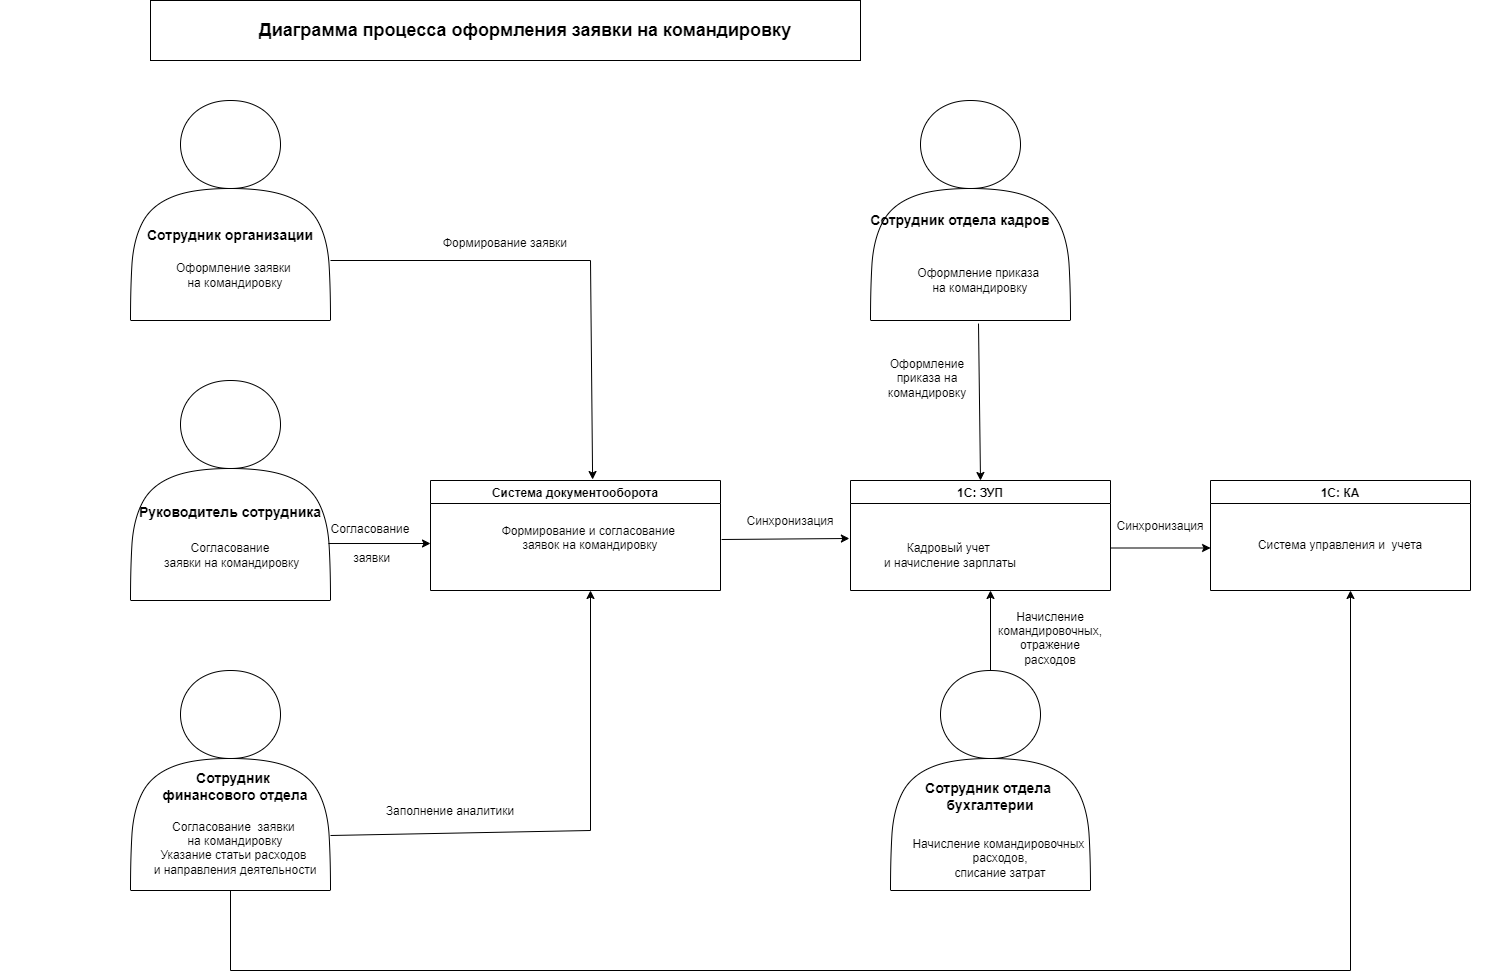

The diagram above was exported from draw.io. Its source (the exported page's mxGraphModel, read from the mxfile embedded in the PNG):
<mxGraphModel dx="2501" dy="783" grid="1" gridSize="10" guides="1" tooltips="1" connect="1" arrows="1" fold="1" page="1" pageScale="1" pageWidth="827" pageHeight="1169" math="0" shadow="0">
  <root>
    <mxCell id="0" />
    <mxCell id="1" parent="0" />
    <mxCell id="uFmxN6xGtftXsL2eB9kl-2" value="" style="rounded=0;whiteSpace=wrap;html=1;" parent="1" vertex="1">
      <mxGeometry x="80" y="30" width="710" height="60" as="geometry" />
    </mxCell>
    <mxCell id="uFmxN6xGtftXsL2eB9kl-3" value="Диаграмма процесса оформления заявки на командировку" style="text;html=1;align=center;verticalAlign=middle;whiteSpace=wrap;rounded=0;fontStyle=1;horizontal=1;fontSize=18;" parent="1" vertex="1">
      <mxGeometry x="130" y="45" width="650" height="30" as="geometry" />
    </mxCell>
    <mxCell id="wpBu9LiAd3_NSAH73SUk-11" value="" style="shape=actor;whiteSpace=wrap;html=1;" parent="1" vertex="1">
      <mxGeometry x="60" y="130" width="200" height="220" as="geometry" />
    </mxCell>
    <mxCell id="wpBu9LiAd3_NSAH73SUk-2" value="Сотрудник организации" style="text;html=1;align=center;verticalAlign=middle;whiteSpace=wrap;rounded=0;fontStyle=1;fontSize=14;" parent="1" vertex="1">
      <mxGeometry y="250" width="320" height="30" as="geometry" />
    </mxCell>
    <mxCell id="uFmxN6xGtftXsL2eB9kl-7" value="Оформление заявки&amp;nbsp;&lt;div&gt;на командировку&lt;/div&gt;" style="text;html=1;align=center;verticalAlign=middle;whiteSpace=wrap;rounded=0;" parent="1" vertex="1">
      <mxGeometry x="5" y="290" width="320" height="30" as="geometry" />
    </mxCell>
    <mxCell id="wpBu9LiAd3_NSAH73SUk-12" value="" style="shape=actor;whiteSpace=wrap;html=1;" parent="1" vertex="1">
      <mxGeometry x="60" y="410" width="200" height="220" as="geometry" />
    </mxCell>
    <mxCell id="wpBu9LiAd3_NSAH73SUk-9" value="Руководитель сотрудника&lt;div&gt;&lt;br&gt;&lt;/div&gt;" style="text;html=1;align=center;verticalAlign=middle;whiteSpace=wrap;rounded=0;fontStyle=1;fontSize=14;" parent="1" vertex="1">
      <mxGeometry y="535" width="320" height="30" as="geometry" />
    </mxCell>
    <mxCell id="wpBu9LiAd3_NSAH73SUk-6" value="Согласование&lt;div&gt;&amp;nbsp;заявки на командировку&lt;/div&gt;" style="text;html=1;align=center;verticalAlign=middle;whiteSpace=wrap;rounded=0;" parent="1" vertex="1">
      <mxGeometry x="-30" y="570" width="380" height="30" as="geometry" />
    </mxCell>
    <mxCell id="wpBu9LiAd3_NSAH73SUk-14" value="" style="shape=actor;whiteSpace=wrap;html=1;" parent="1" vertex="1">
      <mxGeometry x="800" y="130" width="200" height="220" as="geometry" />
    </mxCell>
    <mxCell id="wpBu9LiAd3_NSAH73SUk-4" value="Сотрудник отдела кадров" style="text;html=1;align=center;verticalAlign=middle;whiteSpace=wrap;rounded=0;fontStyle=1;fontSize=14;" parent="1" vertex="1">
      <mxGeometry x="730" y="235" width="320" height="30" as="geometry" />
    </mxCell>
    <mxCell id="uFmxN6xGtftXsL2eB9kl-8" value="Оформление приказа&amp;nbsp;&lt;div&gt;на командировку&lt;/div&gt;" style="text;html=1;align=center;verticalAlign=middle;whiteSpace=wrap;rounded=0;" parent="1" vertex="1">
      <mxGeometry x="750" y="295" width="320" height="30" as="geometry" />
    </mxCell>
    <mxCell id="wpBu9LiAd3_NSAH73SUk-15" value="" style="shape=actor;whiteSpace=wrap;html=1;" parent="1" vertex="1">
      <mxGeometry x="60" y="700" width="200" height="220" as="geometry" />
    </mxCell>
    <mxCell id="wpBu9LiAd3_NSAH73SUk-8" value="Согласование&amp;nbsp;&lt;span style=&quot;background-color: initial;&quot;&gt;&amp;nbsp;заявки&amp;nbsp;&lt;/span&gt;&lt;div&gt;&lt;span style=&quot;background-color: initial;&quot;&gt;на командировку&lt;/span&gt;&lt;div&gt;&lt;span style=&quot;background-color: initial;&quot;&gt;Указание статьи расходов&amp;nbsp;&lt;/span&gt;&lt;/div&gt;&lt;div&gt;&lt;span style=&quot;background-color: initial;&quot;&gt;и направления деятельности&lt;/span&gt;&lt;/div&gt;&lt;div&gt;&lt;span style=&quot;background-color: initial;&quot;&gt;&lt;br&gt;&lt;/span&gt;&lt;/div&gt;&lt;/div&gt;" style="text;html=1;align=center;verticalAlign=middle;whiteSpace=wrap;rounded=0;" parent="1" vertex="1">
      <mxGeometry x="-70" y="870" width="470" height="30" as="geometry" />
    </mxCell>
    <mxCell id="wpBu9LiAd3_NSAH73SUk-7" value="Сотрудник&amp;nbsp;&lt;div&gt;финансового отдела&lt;div&gt;&lt;br&gt;&lt;/div&gt;&lt;/div&gt;" style="text;html=1;align=center;verticalAlign=middle;whiteSpace=wrap;rounded=0;fontStyle=1;fontSize=14;" parent="1" vertex="1">
      <mxGeometry x="5" y="810" width="320" height="30" as="geometry" />
    </mxCell>
    <mxCell id="wpBu9LiAd3_NSAH73SUk-16" value="" style="shape=actor;whiteSpace=wrap;html=1;" parent="1" vertex="1">
      <mxGeometry x="820" y="700" width="200" height="220" as="geometry" />
    </mxCell>
    <mxCell id="wpBu9LiAd3_NSAH73SUk-17" value="Сотрудник отдела&amp;nbsp;&lt;div&gt;бухгалтерии&lt;div&gt;&lt;br&gt;&lt;/div&gt;&lt;/div&gt;" style="text;html=1;align=center;verticalAlign=middle;whiteSpace=wrap;rounded=0;fontStyle=1;fontSize=14;" parent="1" vertex="1">
      <mxGeometry x="760" y="820" width="320" height="30" as="geometry" />
    </mxCell>
    <mxCell id="wpBu9LiAd3_NSAH73SUk-18" value="Начисление командировочных&amp;nbsp;&lt;div&gt;расходов,&lt;br&gt;&lt;div&gt;списание затрат&lt;/div&gt;&lt;div&gt;&lt;br&gt;&lt;/div&gt;&lt;/div&gt;" style="text;html=1;align=center;verticalAlign=middle;whiteSpace=wrap;rounded=0;" parent="1" vertex="1">
      <mxGeometry x="740" y="880" width="380" height="30" as="geometry" />
    </mxCell>
    <mxCell id="wpBu9LiAd3_NSAH73SUk-19" value="1С: ЗУП" style="swimlane;" parent="1" vertex="1">
      <mxGeometry x="780" y="510" width="260" height="110" as="geometry" />
    </mxCell>
    <mxCell id="wpBu9LiAd3_NSAH73SUk-20" value="&lt;div&gt;&lt;div&gt;Кадровый учет&amp;nbsp;&lt;/div&gt;&lt;div&gt;и начисление зарплаты&lt;/div&gt;&lt;/div&gt;" style="text;html=1;align=center;verticalAlign=middle;whiteSpace=wrap;rounded=0;" parent="wpBu9LiAd3_NSAH73SUk-19" vertex="1">
      <mxGeometry x="-60" y="60" width="320" height="30" as="geometry" />
    </mxCell>
    <mxCell id="wpBu9LiAd3_NSAH73SUk-21" value="Система документооборота" style="swimlane;" parent="1" vertex="1">
      <mxGeometry x="360" y="510" width="290" height="110" as="geometry" />
    </mxCell>
    <mxCell id="wpBu9LiAd3_NSAH73SUk-22" value="&lt;div&gt;&lt;div&gt;Формирование и согласование&amp;nbsp;&lt;/div&gt;&lt;div&gt;заявок на командировку&lt;/div&gt;&lt;/div&gt;&lt;div&gt;&lt;br&gt;&lt;/div&gt;" style="text;html=1;align=center;verticalAlign=middle;whiteSpace=wrap;rounded=0;" parent="wpBu9LiAd3_NSAH73SUk-21" vertex="1">
      <mxGeometry x="-30" y="50" width="380" height="30" as="geometry" />
    </mxCell>
    <mxCell id="wpBu9LiAd3_NSAH73SUk-28" value="1С: КА" style="swimlane;" parent="1" vertex="1">
      <mxGeometry x="1140" y="510" width="260" height="110" as="geometry" />
    </mxCell>
    <mxCell id="wpBu9LiAd3_NSAH73SUk-29" value="&lt;div&gt;Система управления и&amp;nbsp; учета&lt;/div&gt;" style="text;html=1;align=center;verticalAlign=middle;whiteSpace=wrap;rounded=0;" parent="wpBu9LiAd3_NSAH73SUk-28" vertex="1">
      <mxGeometry x="-30" y="50" width="320" height="30" as="geometry" />
    </mxCell>
    <mxCell id="wpBu9LiAd3_NSAH73SUk-41" value="" style="endArrow=classic;html=1;rounded=0;exitX=1;exitY=0.682;exitDx=0;exitDy=0;exitPerimeter=0;entryX=0.559;entryY=-0.009;entryDx=0;entryDy=0;entryPerimeter=0;" parent="1" target="wpBu9LiAd3_NSAH73SUk-21" edge="1">
      <mxGeometry relative="1" as="geometry">
        <mxPoint x="260" y="289.99999999999994" as="sourcePoint" />
        <mxPoint x="770" y="519.96" as="targetPoint" />
        <Array as="points">
          <mxPoint x="520" y="290" />
        </Array>
      </mxGeometry>
    </mxCell>
    <mxCell id="wpBu9LiAd3_NSAH73SUk-47" value="" style="endArrow=classic;html=1;rounded=0;exitX=0.806;exitY=1.267;exitDx=0;exitDy=0;exitPerimeter=0;" parent="1" source="wpBu9LiAd3_NSAH73SUk-9" edge="1">
      <mxGeometry width="50" height="50" relative="1" as="geometry">
        <mxPoint x="690" y="530" as="sourcePoint" />
        <mxPoint x="360" y="573" as="targetPoint" />
      </mxGeometry>
    </mxCell>
    <mxCell id="wpBu9LiAd3_NSAH73SUk-48" value="" style="endArrow=classic;html=1;rounded=0;exitX=1;exitY=0.75;exitDx=0;exitDy=0;" parent="1" source="wpBu9LiAd3_NSAH73SUk-15" edge="1">
      <mxGeometry width="50" height="50" relative="1" as="geometry">
        <mxPoint x="690" y="530" as="sourcePoint" />
        <mxPoint x="520" y="620" as="targetPoint" />
        <Array as="points">
          <mxPoint x="520" y="860" />
        </Array>
      </mxGeometry>
    </mxCell>
    <mxCell id="wpBu9LiAd3_NSAH73SUk-49" value="" style="endArrow=classic;html=1;rounded=0;exitX=0.845;exitY=0.3;exitDx=0;exitDy=0;exitPerimeter=0;entryX=0.184;entryY=-0.067;entryDx=0;entryDy=0;entryPerimeter=0;" parent="1" source="wpBu9LiAd3_NSAH73SUk-22" target="wpBu9LiAd3_NSAH73SUk-20" edge="1">
      <mxGeometry width="50" height="50" relative="1" as="geometry">
        <mxPoint x="800" y="430" as="sourcePoint" />
        <mxPoint x="850" y="380" as="targetPoint" />
      </mxGeometry>
    </mxCell>
    <mxCell id="wpBu9LiAd3_NSAH73SUk-50" value="" style="endArrow=classic;html=1;rounded=0;exitX=0.54;exitY=1.014;exitDx=0;exitDy=0;exitPerimeter=0;entryX=0.5;entryY=0;entryDx=0;entryDy=0;" parent="1" source="wpBu9LiAd3_NSAH73SUk-14" target="wpBu9LiAd3_NSAH73SUk-19" edge="1">
      <mxGeometry width="50" height="50" relative="1" as="geometry">
        <mxPoint x="800" y="430" as="sourcePoint" />
        <mxPoint x="850" y="380" as="targetPoint" />
      </mxGeometry>
    </mxCell>
    <mxCell id="wpBu9LiAd3_NSAH73SUk-51" value="" style="endArrow=classic;html=1;rounded=0;exitX=0.5;exitY=0;exitDx=0;exitDy=0;" parent="1" source="wpBu9LiAd3_NSAH73SUk-16" edge="1">
      <mxGeometry width="50" height="50" relative="1" as="geometry">
        <mxPoint x="800" y="430" as="sourcePoint" />
        <mxPoint x="920" y="620" as="targetPoint" />
      </mxGeometry>
    </mxCell>
    <mxCell id="wpBu9LiAd3_NSAH73SUk-53" value="" style="endArrow=classic;html=1;rounded=0;exitX=1;exitY=0.25;exitDx=0;exitDy=0;entryX=0.094;entryY=0.583;entryDx=0;entryDy=0;entryPerimeter=0;" parent="1" source="wpBu9LiAd3_NSAH73SUk-20" target="wpBu9LiAd3_NSAH73SUk-29" edge="1">
      <mxGeometry width="50" height="50" relative="1" as="geometry">
        <mxPoint x="800" y="630" as="sourcePoint" />
        <mxPoint x="850" y="580" as="targetPoint" />
      </mxGeometry>
    </mxCell>
    <mxCell id="wpBu9LiAd3_NSAH73SUk-56" value="" style="endArrow=classic;html=1;rounded=0;exitX=0.5;exitY=1;exitDx=0;exitDy=0;" parent="1" source="wpBu9LiAd3_NSAH73SUk-15" edge="1">
      <mxGeometry width="50" height="50" relative="1" as="geometry">
        <mxPoint x="800" y="760" as="sourcePoint" />
        <mxPoint x="1280" y="620" as="targetPoint" />
        <Array as="points">
          <mxPoint x="160" y="1000" />
          <mxPoint x="1280" y="1000" />
        </Array>
      </mxGeometry>
    </mxCell>
    <mxCell id="wpBu9LiAd3_NSAH73SUk-57" value="Формирование заявки&lt;div&gt;&lt;br&gt;&lt;/div&gt;" style="text;html=1;align=center;verticalAlign=middle;whiteSpace=wrap;rounded=0;" parent="1" vertex="1">
      <mxGeometry x="275" y="265" width="320" height="30" as="geometry" />
    </mxCell>
    <mxCell id="wpBu9LiAd3_NSAH73SUk-58" value="Согласование&lt;div&gt;&lt;br&gt;&lt;/div&gt;&lt;div&gt;&amp;nbsp;заявки&lt;div&gt;&lt;br&gt;&lt;/div&gt;&lt;/div&gt;" style="text;html=1;align=center;verticalAlign=middle;whiteSpace=wrap;rounded=0;" parent="1" vertex="1">
      <mxGeometry x="140" y="565" width="320" height="30" as="geometry" />
    </mxCell>
    <mxCell id="wpBu9LiAd3_NSAH73SUk-59" value="Заполнение аналитики&lt;div&gt;&lt;br&gt;&lt;div&gt;&lt;br&gt;&lt;/div&gt;&lt;/div&gt;" style="text;html=1;align=center;verticalAlign=middle;whiteSpace=wrap;rounded=0;" parent="1" vertex="1">
      <mxGeometry x="220" y="840" width="320" height="30" as="geometry" />
    </mxCell>
    <mxCell id="wpBu9LiAd3_NSAH73SUk-60" value="Синхронизация&lt;div&gt;&lt;br&gt;&lt;/div&gt;&lt;div&gt;&lt;br&gt;&lt;/div&gt;" style="text;html=1;align=center;verticalAlign=middle;whiteSpace=wrap;rounded=0;" parent="1" vertex="1">
      <mxGeometry x="650" y="550" width="140" height="30" as="geometry" />
    </mxCell>
    <mxCell id="wpBu9LiAd3_NSAH73SUk-62" value="Синхронизация&lt;div&gt;&lt;br&gt;&lt;/div&gt;&lt;div&gt;&lt;br&gt;&lt;/div&gt;" style="text;html=1;align=center;verticalAlign=middle;whiteSpace=wrap;rounded=0;" parent="1" vertex="1">
      <mxGeometry x="1020" y="555" width="140" height="30" as="geometry" />
    </mxCell>
    <mxCell id="wpBu9LiAd3_NSAH73SUk-66" value="Оформление приказа на командировку&lt;div&gt;&lt;br&gt;&lt;/div&gt;" style="text;html=1;align=center;verticalAlign=middle;whiteSpace=wrap;rounded=0;" parent="1" vertex="1">
      <mxGeometry x="827" y="400" width="60" height="30" as="geometry" />
    </mxCell>
    <mxCell id="wpBu9LiAd3_NSAH73SUk-68" value="&lt;div&gt;Начисление командировочных,&lt;/div&gt;&lt;div&gt;отражение расходов&lt;/div&gt;&lt;div&gt;&lt;br&gt;&lt;/div&gt;" style="text;html=1;align=center;verticalAlign=middle;whiteSpace=wrap;rounded=0;" parent="1" vertex="1">
      <mxGeometry x="950" y="660" width="60" height="30" as="geometry" />
    </mxCell>
  </root>
</mxGraphModel>